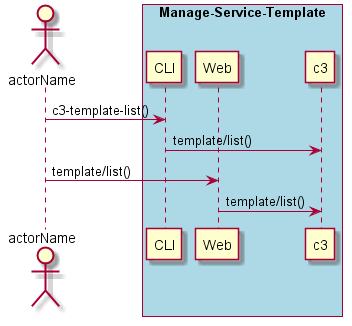

The diagram above was rendered by PlantUML. Its source (embedded in the PNG):
@startuml
Actor "actorName" as A

box "Manage-Service-Template" #lightblue
participant CLI as CLI
participant Web as Web
participant "c3" as S
A -> CLI : c3-template-list()
CLI -> S : template/list()
A -> Web : template/list()
Web -> S : template/list()
end box

@enduml